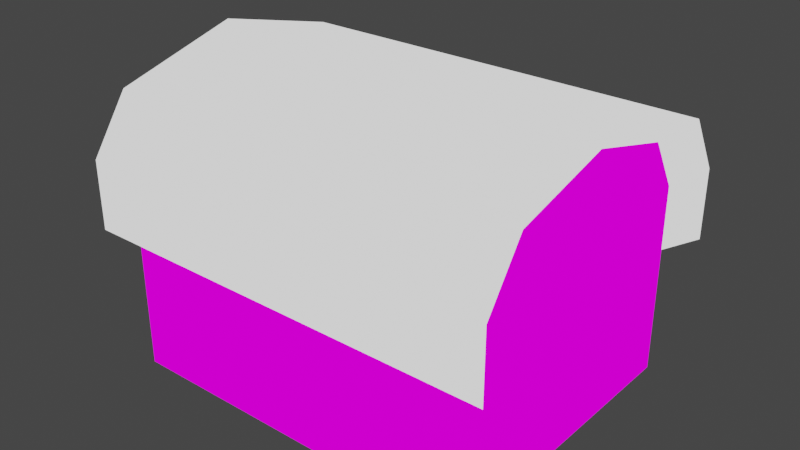 # Source: barn.blend  (saved by Blender 2.82.7; exported with 4.5.12 LTS)
import bpy
from mathutils import Matrix  # noqa: F401  (used for matrix-valued properties, if any)

bpy.ops.wm.read_factory_settings(use_empty=True)
scene = bpy.context.scene
scene.name = 'Scene'

# ---- collections
col_collection = bpy.data.collections.new('Collection'); scene.collection.children.link(col_collection)

# ---- images (referenced by path relative to the original .blend; pixels are not part of the script)
import os
ASSET_DIR = os.environ.get("B2B_ASSET_DIR", "")  # directory of the original .blend (textures are referenced by path, not embedded)
HERE = os.path.dirname(os.path.abspath(__file__))  # packed textures are extracted next to this script under _unpacked/

def load_image(name, relpath, width, height, colorspace="sRGB"):
    """Load a texture the original file referenced (path relative to the .blend, or extracted next to this script)."""
    p = next((c for c in (os.path.join(HERE, relpath), os.path.join(ASSET_DIR, relpath)) if relpath and os.path.exists(c)), "")
    if p:
        img = bpy.data.images.load(p, check_existing=True)
        img.name = name
    else:  # same state as the original file: an image datablock whose file is absent (Cycles renders it pink)
        img = bpy.data.images.new(name, width, height)
        img.source = "FILE"
        img.filepath = "//" + (relpath or name)
    img.colorspace_settings.name = colorspace
    return img
img_barn_png = load_image('barn.png', 'barn.png', 1024, 1024, 'sRGB')

# ---- materials (node trees are filled in below, after node groups)
mat_material = bpy.data.materials.new('Material')
mat_material.alpha_threshold = 0.0
mat_material.use_transparent_shadow = False
mat_material.line_color = (0.0, 0.0, 0.0, 1.0)
mat_material_001 = bpy.data.materials.new('Material.001')
mat_material_001.use_transparent_shadow = False

# ---- material node trees
mat_material.use_nodes = True; mat_material.node_tree.nodes.clear()
_N = mat_material.node_tree.nodes; _L = mat_material.node_tree.links
n0 = _N.new('ShaderNodeOutputMaterial'); n0.name = 'Material Output'; n0.location = (300, 300)
n1 = _N.new('ShaderNodeEmission'); n1.name = 'Emission'; n1.location = (10, 300)
n2 = _N.new('ShaderNodeTexImage'); n2.name = 'Image Texture'; n2.location = (-280, 280)
n2.image = img_barn_png
n2.interpolation = 'Smart'
_L.new(n1.outputs[0], n0.inputs[0])
_L.new(n2.outputs[0], n1.inputs[0])
n0.is_active_output = True
mat_material_001.use_nodes = True; mat_material_001.node_tree.nodes.clear()
_N = mat_material_001.node_tree.nodes; _L = mat_material_001.node_tree.links
n0 = _N.new('ShaderNodeOutputMaterial'); n0.name = 'Material Output'; n0.location = (300, 300)
n1 = _N.new('ShaderNodeEmission'); n1.name = 'Emission'; n1.location = (10, 300)
_L.new(n1.outputs[0], n0.inputs[0])
n0.is_active_output = True

# ---- world
world_world = bpy.data.worlds.new('World'); scene.world = world_world
world_world.use_nodes = True; world_world.node_tree.nodes.clear()
_N = world_world.node_tree.nodes; _L = world_world.node_tree.links
n0 = _N.new('ShaderNodeOutputWorld'); n0.name = 'World Output'; n0.location = (300, 300)
n1 = _N.new('ShaderNodeBackground'); n1.name = 'Background'; n1.location = (10, 300)
n1.inputs[0].default_value = (0.05088, 0.05088, 0.05088, 1.0)
_L.new(n1.outputs[0], n0.inputs[0])
n0.is_active_output = True
world_world.color = (0.05088, 0.05088, 0.05088)
world_world.use_sun_shadow = False
world_world.sun_shadow_jitter_overblur = 0.0

# ---- meshes
me_cube = bpy.data.meshes.new('Cube')
me_cube.from_pydata([(-1.52, -1.287, 0.005618), (1.52, 1.141, 0.005618), (1.52, -0.07303, 0.005618), (-1.52, -0.07303, 0.005618), (1.52, -0.07303, -1.042), (-1.52, -0.07303, 1.21), (1.52, -0.07303, 1.21), (-1.52, -0.07303, -1.042), (1.52, 0.8826, 0.9575), (1.52, 1.141, -1.042), (1.52, -1.006, 0.9519), (1.52, -1.287, -1.042), (-1.52, 0.8826, 0.9575), (-1.52, 1.141, -1.042), (-1.52, -1.006, 0.9519), (-1.52, -1.287, -1.042), (1.52, -1.287, 0.005618), (-1.52, 1.141, 0.005618), (1.52, 1.141, 0.5293), (1.52, -0.07303, 0.5293), (-1.52, -0.07303, 0.5293), (-1.52, -1.287, 0.5293), (1.52, -1.287, 0.5293), (-1.52, 1.141, 0.5293), (1.52, 1.141, 0.2447), (1.52, -0.07303, 0.2447), (-1.52, -0.07303, 0.2447), (1.52, -1.287, 0.2447), (-1.52, 1.141, 0.2447), (-1.52, -1.287, 0.2447), (1.744, 1.282, 0.3748), (1.744, 1.282, 0.1143), (-1.744, -0.07239, 1.427), (1.744, -0.07239, 1.427), (-1.744, -1.114, 1.146), (1.744, 0.994, 1.152), (-1.744, -1.427, 0.685), (1.744, -1.114, 1.146), (-1.744, 0.994, 1.152), (1.744, -1.427, 0.3748), (1.744, -1.427, 0.1143), (-1.744, 1.282, 0.3748), (-1.744, 1.282, 0.1143), (-1.744, -1.427, 0.1143), (1.744, 1.282, 0.685), (-1.744, -1.427, 0.3748), (1.744, -1.427, 0.685), (-1.744, 1.282, 0.685)], [], [(4, 2, 16, 11), (13, 17, 1, 9), (5, 14, 34, 32), (21, 14, 5, 20), (13, 9, 4, 7), (18, 8, 6, 19), (24, 1, 31, 30), (14, 21, 36, 34), (20, 5, 12, 23), (7, 4, 11, 15), (19, 6, 10, 22), (23, 12, 38, 47), (7, 3, 17, 13), (11, 16, 0, 15), (9, 1, 2, 4), (15, 0, 3, 7), (18, 24, 30, 44), (25, 19, 22, 27), (26, 20, 23, 28), (0, 16, 40, 43), (24, 18, 19, 25), (29, 21, 20, 26), (0, 29, 26, 3), (1, 24, 25, 2), (22, 10, 37, 46), (3, 26, 28, 17), (2, 25, 27, 16), (12, 5, 32, 38), (35, 38, 32, 33), (33, 32, 34, 37), (46, 37, 34, 36), (47, 38, 35, 44), (41, 47, 44, 30), (39, 46, 36, 45), (40, 39, 45, 43), (42, 41, 30, 31), (16, 27, 39, 40), (8, 18, 44, 35), (27, 22, 46, 39), (6, 8, 35, 33), (17, 28, 41, 42), (28, 23, 47, 41), (1, 17, 42, 31), (10, 6, 33, 37), (29, 0, 43, 45), (21, 29, 45, 36)])
me_cube.polygons.foreach_set('material_index', [0, 0, 1, 0, 0, 0, 1, 1, 0, 0, 0, 1, 0, 0, 0, 0, 1, 0, 0, 1, 0, 0, 0, 0, 1, 0, 0, 1, 1, 1, 1, 1, 1, 1, 1, 1, 1, 1, 1, 1, 1, 1, 1, 1, 1, 1])
_uv = me_cube.uv_layers.new(name='UVMap')
_uv.uv.foreach_set('vector', [0.9483, 0.3542, 0.7304, 0.3542, 0.7304, 0.6829, 0.9483, 0.6829, 0.4211, 0.03048, 0.01701, 0.03048, 0.01701, 0.8166, 0.4211, 0.8166, 0.08135, 0.9648, 0.04981, 0.9648, 0.04981, 0.9648, 0.08135, 0.9648, 0.6077, 0.6799, 0.5088, 0.6045, 0.4484, 0.3542, 0.6077, 0.3542, 0.4211, 0.03048, 0.4211, 0.8166, 0.4211, 0.8166, 0.4211, 0.03048, 0.6067, 0.02544, 0.5056, 0.09542, 0.4459, 0.3542, 0.6067, 0.3542, 0.176, 0.9699, 0.176, 0.9714, 0.176, 0.9714, 0.176, 0.9699, 0.04981, 0.9648, 0.04981, 0.9681, 0.04981, 0.9681, 0.04981, 0.9648, 0.6077, 0.3542, 0.4484, 0.3542, 0.5075, 0.09781, 0.6077, 0.02849, 0.4211, 0.03048, 0.4211, 0.8166, 0.4211, 0.8166, 0.4211, 0.03048, 0.6067, 0.3542, 0.4459, 0.3542, 0.5069, 0.6069, 0.6067, 0.6829, 0.1129, 0.9681, 0.1129, 0.9648, 0.1129, 0.9648, 0.1129, 0.9681, 0.9459, 0.3542, 0.7302, 0.3542, 0.7302, 0.02849, 0.9459, 0.02849, 0.4211, 0.8166, 0.01701, 0.8166, 0.01701, 0.03048, 0.4211, 0.03048, 0.9483, 0.02544, 0.7304, 0.02544, 0.7304, 0.3542, 0.9483, 0.3542, 0.9459, 0.6799, 0.7302, 0.6799, 0.7302, 0.3542, 0.9459, 0.3542, 0.176, 0.9681, 0.176, 0.9699, 0.176, 0.9699, 0.176, 0.9681, 0.6739, 0.3542, 0.6067, 0.3542, 0.6067, 0.6829, 0.6739, 0.6829, 0.6743, 0.3542, 0.6077, 0.3542, 0.6077, 0.02849, 0.6743, 0.02849, 0.3021, 0.9714, 0.2391, 0.9714, 0.2391, 0.9714, 0.3021, 0.9714, 0.6739, 0.02544, 0.6067, 0.02544, 0.6067, 0.3542, 0.6739, 0.3542, 0.6743, 0.6799, 0.6077, 0.6799, 0.6077, 0.3542, 0.6743, 0.3542, 0.7302, 0.6799, 0.6743, 0.6799, 0.6743, 0.3542, 0.7302, 0.3542, 0.7304, 0.02544, 0.6739, 0.02544, 0.6739, 0.3542, 0.7304, 0.3542, 0.2391, 0.9681, 0.2391, 0.9648, 0.2391, 0.9648, 0.2391, 0.9681, 0.7302, 0.3542, 0.6743, 0.3542, 0.6743, 0.02849, 0.7302, 0.02849, 0.7304, 0.3542, 0.6739, 0.3542, 0.6739, 0.6829, 0.7304, 0.6829, 0.1129, 0.9648, 0.08135, 0.9648, 0.08135, 0.9648, 0.1129, 0.9648, 0.176, 0.9648, 0.176, 0.9517, 0.2075, 0.9517, 0.2075, 0.9648, 0.2075, 0.9648, 0.2075, 0.9517, 0.2391, 0.9517, 0.2391, 0.9648, 0.2391, 0.9681, 0.2391, 0.9648, 0.3021, 0.9648, 0.3021, 0.9681, 0.1129, 0.9681, 0.1129, 0.9648, 0.176, 0.9648, 0.176, 0.9681, 0.1129, 0.9699, 0.1129, 0.9681, 0.176, 0.9681, 0.176, 0.9699, 0.2391, 0.9699, 0.2391, 0.9681, 0.3021, 0.9681, 0.3021, 0.9699, 0.2391, 0.9714, 0.2391, 0.9699, 0.3021, 0.9699, 0.3021, 0.9714, 0.1129, 0.9714, 0.1129, 0.9699, 0.176, 0.9699, 0.176, 0.9714, 0.2391, 0.9714, 0.2391, 0.9699, 0.2391, 0.9699, 0.2391, 0.9714, 0.176, 0.9648, 0.176, 0.9681, 0.176, 0.9681, 0.176, 0.9648, 0.2391, 0.9699, 0.2391, 0.9681, 0.2391, 0.9681, 0.2391, 0.9699, 0.2075, 0.9648, 0.176, 0.9648, 0.176, 0.9648, 0.2075, 0.9648, 0.1129, 0.9714, 0.1129, 0.9699, 0.1129, 0.9699, 0.1129, 0.9714, 0.1129, 0.9699, 0.1129, 0.9681, 0.1129, 0.9681, 0.1129, 0.9699, 0.176, 0.9714, 0.1129, 0.9714, 0.1129, 0.9714, 0.176, 0.9714, 0.2391, 0.9648, 0.2075, 0.9648, 0.2075, 0.9648, 0.2391, 0.9648, 0.04981, 0.9699, 0.04981, 0.9714, 0.04981, 0.9714, 0.04981, 0.9699, 0.04981, 0.9681, 0.04981, 0.9699, 0.04981, 0.9699, 0.04981, 0.9681])
me_cube.materials.append(mat_material)
me_cube.materials.append(mat_material_001)
me_cube.use_remesh_preserve_volume = False
me_cube.use_remesh_preserve_attributes = False
me_cube.use_mirror_vertex_groups = False
me_cube.update()

# ---- objects
ob_cube = bpy.data.objects.new('Cube', me_cube)

# ---- transforms, parenting, visibility, modifiers, constraints
ob_cube.location = (0.0, 0.0, 0.0)
ob_cube.lock_rotations_4d = False
ob_cube.empty_display_type = 'ARROWS'
ob_cube.lineart.crease_threshold = 0.0

# ---- collection membership
col_collection.objects.link(ob_cube)

# ---- scene / render settings (as saved in the file)
scene.frame_start = 1; scene.frame_end = 250; scene.frame_set(1)
scene.render.engine = 'BLENDER_EEVEE_NEXT'
scene.cycles.use_denoising = False
scene.cycles.samples = 128
scene.cycles.sampling_pattern = 'TABULATED_SOBOL'
scene.cycles.use_adaptive_sampling = False
scene.cycles.use_light_tree = False
scene.view_settings.view_transform = 'Filmic'
bpy.context.view_layer.update()

# ---- added for rendering (the .blend has no active camera): camera
cam_auto = bpy.data.cameras.new('AutoCamera')
cam_auto.lens = 50.0
cam_auto.sensor_width = 36.0
cam_auto.clip_end = 1000.0
ob_auto_camera = bpy.data.objects.new('AutoCamera', cam_auto)
scene.collection.objects.link(ob_auto_camera)
ob_auto_camera.location = (4.68203, -5.69083, 3.93838)
ob_auto_camera.rotation_euler = (1.09748, -7.21219e-08, 0.694738)
scene.camera = ob_auto_camera
bpy.context.view_layer.update()
